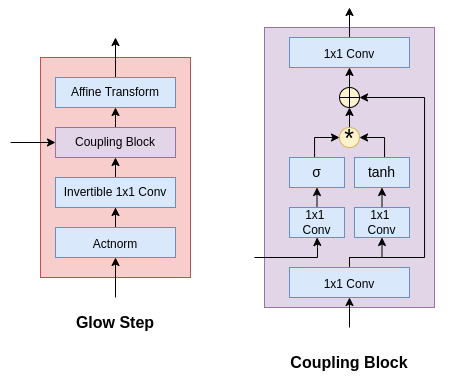

The diagram above was exported from draw.io. Its source (the exported page's mxGraphModel, read from the mxfile embedded in the PNG):
<mxGraphModel dx="1021" dy="580" grid="1" gridSize="10" guides="1" tooltips="1" connect="1" arrows="1" fold="1" page="1" pageScale="1" pageWidth="827" pageHeight="1169" math="0" shadow="0">
  <root>
    <mxCell id="0" />
    <mxCell id="1" parent="0" />
    <mxCell id="2" value="&lt;font style=&quot;font-size: 16px&quot;&gt;&lt;b&gt;Glow Step&lt;/b&gt;&lt;/font&gt;" style="text;html=1;strokeColor=none;fillColor=none;align=center;verticalAlign=middle;whiteSpace=wrap;rounded=0;" vertex="1" parent="1">
      <mxGeometry x="180" y="790" width="230" height="30" as="geometry" />
    </mxCell>
    <mxCell id="3" value="" style="rounded=0;whiteSpace=wrap;html=1;fontSize=16;strokeColor=#b85450;fillColor=#f8cecc;" vertex="1" parent="1">
      <mxGeometry x="220" y="540" width="150" height="220" as="geometry" />
    </mxCell>
    <mxCell id="4" value="" style="endArrow=classic;html=1;rounded=0;fontSize=16;strokeColor=#000000;entryX=0.5;entryY=1;entryDx=0;entryDy=0;" edge="1" target="6" parent="1">
      <mxGeometry width="50" height="50" relative="1" as="geometry">
        <mxPoint x="295" y="780" as="sourcePoint" />
        <mxPoint x="290" y="750" as="targetPoint" />
      </mxGeometry>
    </mxCell>
    <mxCell id="5" style="edgeStyle=orthogonalEdgeStyle;rounded=0;orthogonalLoop=1;jettySize=auto;html=1;exitX=0.5;exitY=0;exitDx=0;exitDy=0;fontSize=12;strokeColor=#000000;" edge="1" source="6" target="8" parent="1">
      <mxGeometry relative="1" as="geometry" />
    </mxCell>
    <mxCell id="6" value="&lt;font style=&quot;font-size: 12px&quot;&gt;Actnorm&lt;/font&gt;" style="rounded=0;whiteSpace=wrap;html=1;fontSize=16;fillColor=#dae8fc;strokeColor=#6c8ebf;" vertex="1" parent="1">
      <mxGeometry x="235" y="710" width="120" height="30" as="geometry" />
    </mxCell>
    <mxCell id="7" style="edgeStyle=orthogonalEdgeStyle;rounded=0;orthogonalLoop=1;jettySize=auto;html=1;exitX=0.5;exitY=0;exitDx=0;exitDy=0;entryX=0.5;entryY=1;entryDx=0;entryDy=0;fontSize=12;strokeColor=#000000;" edge="1" source="8" target="10" parent="1">
      <mxGeometry relative="1" as="geometry" />
    </mxCell>
    <mxCell id="8" value="Invertible 1x1 Conv" style="rounded=0;whiteSpace=wrap;html=1;fillColor=#dae8fc;strokeColor=#6c8ebf;" vertex="1" parent="1">
      <mxGeometry x="235" y="660" width="120" height="30" as="geometry" />
    </mxCell>
    <mxCell id="9" style="edgeStyle=orthogonalEdgeStyle;rounded=0;orthogonalLoop=1;jettySize=auto;html=1;exitX=0.5;exitY=0;exitDx=0;exitDy=0;entryX=0.5;entryY=1;entryDx=0;entryDy=0;fontSize=12;strokeColor=#000000;" edge="1" source="10" target="12" parent="1">
      <mxGeometry relative="1" as="geometry" />
    </mxCell>
    <mxCell id="10" value="Coupling Block" style="rounded=0;whiteSpace=wrap;html=1;fillColor=#e1d5e7;strokeColor=#9673a6;" vertex="1" parent="1">
      <mxGeometry x="235" y="610" width="120" height="30" as="geometry" />
    </mxCell>
    <mxCell id="11" style="edgeStyle=orthogonalEdgeStyle;rounded=0;orthogonalLoop=1;jettySize=auto;html=1;exitX=0.5;exitY=0;exitDx=0;exitDy=0;fontSize=12;strokeColor=#000000;" edge="1" source="12" parent="1">
      <mxGeometry relative="1" as="geometry">
        <mxPoint x="295" y="520" as="targetPoint" />
      </mxGeometry>
    </mxCell>
    <mxCell id="12" value="Affine Transform" style="rounded=0;whiteSpace=wrap;html=1;fillColor=#dae8fc;strokeColor=#6c8ebf;" vertex="1" parent="1">
      <mxGeometry x="235" y="560" width="120" height="30" as="geometry" />
    </mxCell>
    <mxCell id="13" value="" style="endArrow=classic;html=1;rounded=0;fontSize=12;strokeColor=#000000;entryX=0;entryY=0.5;entryDx=0;entryDy=0;" edge="1" target="10" parent="1">
      <mxGeometry width="50" height="50" relative="1" as="geometry">
        <mxPoint x="190" y="625" as="sourcePoint" />
        <mxPoint x="210" y="610" as="targetPoint" />
      </mxGeometry>
    </mxCell>
    <mxCell id="14" value="&lt;font style=&quot;font-size: 16px&quot;&gt;&lt;b&gt;Coupling Block&lt;/b&gt;&lt;/font&gt;" style="text;html=1;strokeColor=none;fillColor=none;align=center;verticalAlign=middle;whiteSpace=wrap;rounded=0;" vertex="1" parent="1">
      <mxGeometry x="414" y="830" width="230" height="30" as="geometry" />
    </mxCell>
    <mxCell id="15" value="" style="rounded=0;whiteSpace=wrap;html=1;fontSize=16;strokeColor=#9673a6;fillColor=#e1d5e7;" vertex="1" parent="1">
      <mxGeometry x="444" y="510" width="170" height="280" as="geometry" />
    </mxCell>
    <mxCell id="16" value="" style="endArrow=classic;html=1;rounded=0;fontSize=16;strokeColor=#000000;entryX=0.5;entryY=1;entryDx=0;entryDy=0;" edge="1" target="19" parent="1">
      <mxGeometry width="50" height="50" relative="1" as="geometry">
        <mxPoint x="529" y="810" as="sourcePoint" />
        <mxPoint x="524" y="780" as="targetPoint" />
      </mxGeometry>
    </mxCell>
    <mxCell id="17" style="edgeStyle=orthogonalEdgeStyle;rounded=0;orthogonalLoop=1;jettySize=auto;html=1;exitX=0.5;exitY=0;exitDx=0;exitDy=0;entryX=0.5;entryY=1;entryDx=0;entryDy=0;fontSize=12;strokeColor=#000000;" edge="1" source="19" target="23" parent="1">
      <mxGeometry relative="1" as="geometry">
        <Array as="points">
          <mxPoint x="529" y="740" />
          <mxPoint x="562" y="740" />
        </Array>
      </mxGeometry>
    </mxCell>
    <mxCell id="18" style="edgeStyle=orthogonalEdgeStyle;rounded=0;orthogonalLoop=1;jettySize=auto;html=1;exitX=0.5;exitY=0;exitDx=0;exitDy=0;entryX=1;entryY=0.5;entryDx=0;entryDy=0;fontSize=25;fontColor=#000000;strokeColor=#000000;" edge="1" source="19" target="32" parent="1">
      <mxGeometry relative="1" as="geometry">
        <Array as="points">
          <mxPoint x="529" y="740" />
          <mxPoint x="604" y="740" />
          <mxPoint x="604" y="580" />
        </Array>
      </mxGeometry>
    </mxCell>
    <mxCell id="19" value="&lt;font style=&quot;font-size: 12px&quot;&gt;1x1 Conv&lt;/font&gt;" style="rounded=0;whiteSpace=wrap;html=1;fontSize=16;fillColor=#dae8fc;strokeColor=#6c8ebf;" vertex="1" parent="1">
      <mxGeometry x="469" y="750" width="120" height="30" as="geometry" />
    </mxCell>
    <mxCell id="20" style="edgeStyle=orthogonalEdgeStyle;rounded=0;orthogonalLoop=1;jettySize=auto;html=1;exitX=0.5;exitY=0;exitDx=0;exitDy=0;entryX=0;entryY=0.5;entryDx=0;entryDy=0;fontSize=25;fontColor=#000000;strokeColor=#000000;" edge="1" source="21" target="30" parent="1">
      <mxGeometry relative="1" as="geometry">
        <Array as="points">
          <mxPoint x="494" y="640" />
          <mxPoint x="494" y="620" />
        </Array>
      </mxGeometry>
    </mxCell>
    <mxCell id="21" value="&lt;span style=&quot;font-family: arial, sans-serif; font-size: 14px; text-align: left;&quot;&gt;σ&lt;/span&gt;" style="rounded=0;whiteSpace=wrap;html=1;fillColor=#dae8fc;strokeColor=#6c8ebf;fontColor=#000000;" vertex="1" parent="1">
      <mxGeometry x="469" y="640" width="55" height="30" as="geometry" />
    </mxCell>
    <mxCell id="22" style="edgeStyle=orthogonalEdgeStyle;rounded=0;orthogonalLoop=1;jettySize=auto;html=1;exitX=0.5;exitY=0;exitDx=0;exitDy=0;entryX=0.5;entryY=1;entryDx=0;entryDy=0;fontSize=12;fontColor=#000000;strokeColor=#000000;" edge="1" source="23" target="28" parent="1">
      <mxGeometry relative="1" as="geometry" />
    </mxCell>
    <mxCell id="23" value="1x1 &lt;br&gt;Conv" style="rounded=0;whiteSpace=wrap;html=1;fillColor=#dae8fc;strokeColor=#6c8ebf;" vertex="1" parent="1">
      <mxGeometry x="534" y="690" width="55" height="30" as="geometry" />
    </mxCell>
    <mxCell id="24" style="edgeStyle=orthogonalEdgeStyle;rounded=0;orthogonalLoop=1;jettySize=auto;html=1;exitX=0.5;exitY=0;exitDx=0;exitDy=0;entryX=0.5;entryY=1;entryDx=0;entryDy=0;fontSize=12;fontColor=#000000;strokeColor=#000000;" edge="1" source="25" target="21" parent="1">
      <mxGeometry relative="1" as="geometry" />
    </mxCell>
    <mxCell id="25" value="1x1 &lt;br&gt;Conv" style="rounded=0;whiteSpace=wrap;html=1;fillColor=#dae8fc;strokeColor=#6c8ebf;" vertex="1" parent="1">
      <mxGeometry x="469" y="690" width="55" height="30" as="geometry" />
    </mxCell>
    <mxCell id="26" value="" style="endArrow=classic;html=1;rounded=0;fontSize=12;strokeColor=#000000;entryX=0.5;entryY=1;entryDx=0;entryDy=0;" edge="1" target="25" parent="1">
      <mxGeometry width="50" height="50" relative="1" as="geometry">
        <mxPoint x="434" y="740" as="sourcePoint" />
        <mxPoint x="604" y="710" as="targetPoint" />
        <Array as="points">
          <mxPoint x="497" y="740" />
          <mxPoint x="497" y="730" />
        </Array>
      </mxGeometry>
    </mxCell>
    <mxCell id="27" style="edgeStyle=orthogonalEdgeStyle;rounded=0;orthogonalLoop=1;jettySize=auto;html=1;exitX=0.5;exitY=0;exitDx=0;exitDy=0;entryX=1;entryY=0.5;entryDx=0;entryDy=0;fontSize=25;fontColor=#000000;strokeColor=#000000;" edge="1" source="28" target="30" parent="1">
      <mxGeometry relative="1" as="geometry">
        <Array as="points">
          <mxPoint x="564" y="640" />
          <mxPoint x="564" y="620" />
        </Array>
      </mxGeometry>
    </mxCell>
    <mxCell id="28" value="&lt;span style=&quot;font-family: &amp;#34;arial&amp;#34; , sans-serif ; font-size: 14px ; text-align: left&quot;&gt;tanh&lt;/span&gt;" style="rounded=0;whiteSpace=wrap;html=1;fillColor=#dae8fc;strokeColor=#6c8ebf;fontColor=#000000;" vertex="1" parent="1">
      <mxGeometry x="534" y="640" width="55" height="30" as="geometry" />
    </mxCell>
    <mxCell id="29" style="edgeStyle=orthogonalEdgeStyle;rounded=0;orthogonalLoop=1;jettySize=auto;html=1;exitX=0.5;exitY=0;exitDx=0;exitDy=0;entryX=0.5;entryY=1;entryDx=0;entryDy=0;fontSize=25;fontColor=#000000;strokeColor=#000000;" edge="1" source="30" target="32" parent="1">
      <mxGeometry relative="1" as="geometry" />
    </mxCell>
    <mxCell id="30" value="&lt;font style=&quot;font-size: 25px&quot;&gt;*&lt;/font&gt;" style="ellipse;whiteSpace=wrap;html=1;aspect=fixed;labelBackgroundColor=none;fontSize=12;strokeColor=#d6b656;fillColor=#fff2cc;" vertex="1" parent="1">
      <mxGeometry x="519" y="610" width="20" height="20" as="geometry" />
    </mxCell>
    <mxCell id="31" style="edgeStyle=orthogonalEdgeStyle;rounded=0;orthogonalLoop=1;jettySize=auto;html=1;exitX=0.5;exitY=0;exitDx=0;exitDy=0;entryX=0.5;entryY=1;entryDx=0;entryDy=0;fontSize=25;fontColor=#000000;strokeColor=#000000;" edge="1" source="32" target="34" parent="1">
      <mxGeometry relative="1" as="geometry" />
    </mxCell>
    <mxCell id="32" value="" style="shape=orEllipse;perimeter=ellipsePerimeter;whiteSpace=wrap;html=1;backgroundOutline=1;labelBackgroundColor=none;fontSize=25;strokeColor=#000000;fillColor=#fff2cc;" vertex="1" parent="1">
      <mxGeometry x="519" y="570" width="20" height="20" as="geometry" />
    </mxCell>
    <mxCell id="33" style="edgeStyle=orthogonalEdgeStyle;rounded=0;orthogonalLoop=1;jettySize=auto;html=1;exitX=0.5;exitY=0;exitDx=0;exitDy=0;fontSize=25;fontColor=#000000;strokeColor=#000000;" edge="1" source="34" parent="1">
      <mxGeometry relative="1" as="geometry">
        <mxPoint x="529" y="490" as="targetPoint" />
      </mxGeometry>
    </mxCell>
    <mxCell id="34" value="&lt;font style=&quot;font-size: 12px&quot;&gt;1x1 Conv&lt;/font&gt;" style="rounded=0;whiteSpace=wrap;html=1;fontSize=16;fillColor=#dae8fc;strokeColor=#6c8ebf;" vertex="1" parent="1">
      <mxGeometry x="469" y="520" width="120" height="30" as="geometry" />
    </mxCell>
  </root>
</mxGraphModel>